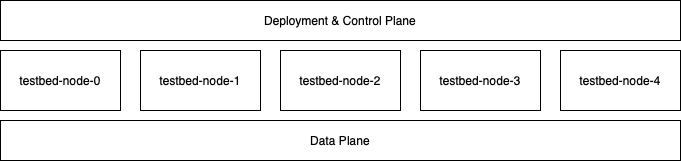

The diagram above was exported from draw.io. Its source (the exported page's mxGraphModel, read from the mxfile embedded in the PNG):
<mxGraphModel dx="2066" dy="817" grid="1" gridSize="10" guides="1" tooltips="1" connect="1" arrows="1" fold="1" page="1" pageScale="1" pageWidth="827" pageHeight="1169" math="0" shadow="0">
  <root>
    <mxCell id="0" />
    <mxCell id="1" parent="0" />
    <mxCell id="2LhV2tNCVtld45sbf1WB-1" value="testbed-node-0" style="rounded=0;whiteSpace=wrap;html=1;" vertex="1" parent="1">
      <mxGeometry x="100" y="380" width="120" height="60" as="geometry" />
    </mxCell>
    <mxCell id="2LhV2tNCVtld45sbf1WB-2" value="testbed-node-1" style="rounded=0;whiteSpace=wrap;html=1;" vertex="1" parent="1">
      <mxGeometry x="240" y="380" width="120" height="60" as="geometry" />
    </mxCell>
    <mxCell id="2LhV2tNCVtld45sbf1WB-3" value="testbed-node-2" style="rounded=0;whiteSpace=wrap;html=1;" vertex="1" parent="1">
      <mxGeometry x="380" y="380" width="120" height="60" as="geometry" />
    </mxCell>
    <mxCell id="2LhV2tNCVtld45sbf1WB-4" value="testbed-node-3" style="rounded=0;whiteSpace=wrap;html=1;" vertex="1" parent="1">
      <mxGeometry x="520" y="380" width="120" height="60" as="geometry" />
    </mxCell>
    <mxCell id="2LhV2tNCVtld45sbf1WB-5" value="testbed-node-4" style="rounded=0;whiteSpace=wrap;html=1;" vertex="1" parent="1">
      <mxGeometry x="660" y="380" width="120" height="60" as="geometry" />
    </mxCell>
    <mxCell id="2LhV2tNCVtld45sbf1WB-6" value="Deployment &amp;amp; Control Plane" style="rounded=0;whiteSpace=wrap;html=1;" vertex="1" parent="1">
      <mxGeometry x="100" y="330" width="680" height="40" as="geometry" />
    </mxCell>
    <mxCell id="2LhV2tNCVtld45sbf1WB-7" value="Data Plane" style="rounded=0;whiteSpace=wrap;html=1;" vertex="1" parent="1">
      <mxGeometry x="100" y="450" width="680" height="40" as="geometry" />
    </mxCell>
  </root>
</mxGraphModel>